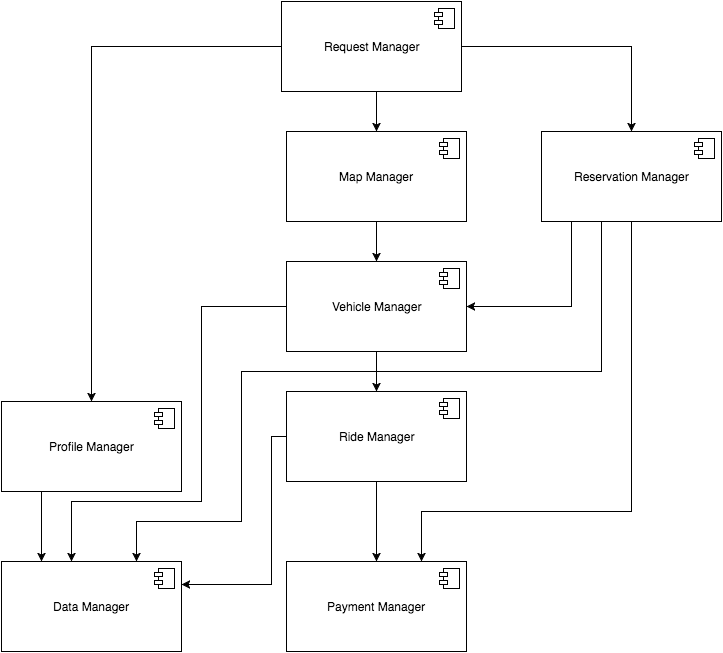

The diagram above was exported from draw.io. Its source (the exported page's mxGraphModel, read from the mxfile embedded in the PNG):
<mxGraphModel dx="790" dy="454" grid="1" gridSize="10" guides="1" tooltips="1" connect="1" arrows="1" fold="1" page="1" pageScale="1" pageWidth="826" pageHeight="1169" background="#ffffff" math="0" shadow="0">
  <root>
    <mxCell id="0" />
    <mxCell id="1" parent="0" />
    <mxCell id="12" value="" style="edgeStyle=orthogonalEdgeStyle;rounded=0;html=1;jettySize=auto;orthogonalLoop=1;" edge="1" parent="1" source="2" target="7">
      <mxGeometry relative="1" as="geometry" />
    </mxCell>
    <mxCell id="2" value="Request Manager" style="html=1;" vertex="1" parent="1">
      <mxGeometry x="300" y="10" width="180" height="90" as="geometry" />
    </mxCell>
    <mxCell id="3" value="" style="shape=component;jettyWidth=8;jettyHeight=4;" vertex="1" parent="2">
      <mxGeometry x="1" width="20" height="20" relative="1" as="geometry">
        <mxPoint x="-27" y="7" as="offset" />
      </mxGeometry>
    </mxCell>
    <mxCell id="29" value="" style="edgeStyle=orthogonalEdgeStyle;rounded=0;html=1;jettySize=auto;orthogonalLoop=1;" edge="1" parent="1" target="27">
      <mxGeometry relative="1" as="geometry">
        <mxPoint x="395" y="100" as="sourcePoint" />
      </mxGeometry>
    </mxCell>
    <mxCell id="16" value="" style="edgeStyle=orthogonalEdgeStyle;rounded=0;html=1;jettySize=auto;orthogonalLoop=1;" edge="1" parent="1" source="7" target="14">
      <mxGeometry relative="1" as="geometry">
        <Array as="points">
          <mxPoint x="60" y="530" />
          <mxPoint x="60" y="530" />
        </Array>
      </mxGeometry>
    </mxCell>
    <mxCell id="7" value="Profile Manager" style="html=1;" vertex="1" parent="1">
      <mxGeometry x="20" y="410" width="180" height="90" as="geometry" />
    </mxCell>
    <mxCell id="8" value="" style="shape=component;jettyWidth=8;jettyHeight=4;" vertex="1" parent="7">
      <mxGeometry x="1" width="20" height="20" relative="1" as="geometry">
        <mxPoint x="-27" y="7" as="offset" />
      </mxGeometry>
    </mxCell>
    <mxCell id="19" value="" style="edgeStyle=orthogonalEdgeStyle;rounded=0;html=1;jettySize=auto;orthogonalLoop=1;" edge="1" parent="1" source="9" target="17">
      <mxGeometry relative="1" as="geometry" />
    </mxCell>
    <mxCell id="20" style="edgeStyle=orthogonalEdgeStyle;rounded=0;html=1;entryX=1;entryY=0.25;jettySize=auto;orthogonalLoop=1;" edge="1" parent="1" source="9" target="14">
      <mxGeometry relative="1" as="geometry">
        <Array as="points">
          <mxPoint x="290" y="445" />
          <mxPoint x="290" y="593" />
        </Array>
      </mxGeometry>
    </mxCell>
    <mxCell id="9" value="Ride Manager" style="html=1;" vertex="1" parent="1">
      <mxGeometry x="305" y="400" width="180" height="90" as="geometry" />
    </mxCell>
    <mxCell id="10" value="" style="shape=component;jettyWidth=8;jettyHeight=4;" vertex="1" parent="9">
      <mxGeometry x="1" width="20" height="20" relative="1" as="geometry">
        <mxPoint x="-27" y="7" as="offset" />
      </mxGeometry>
    </mxCell>
    <mxCell id="14" value="Data Manager" style="html=1;" vertex="1" parent="1">
      <mxGeometry x="20" y="570" width="180" height="90" as="geometry" />
    </mxCell>
    <mxCell id="15" value="" style="shape=component;jettyWidth=8;jettyHeight=4;" vertex="1" parent="14">
      <mxGeometry x="1" width="20" height="20" relative="1" as="geometry">
        <mxPoint x="-27" y="7" as="offset" />
      </mxGeometry>
    </mxCell>
    <mxCell id="17" value="Payment Manager" style="html=1;" vertex="1" parent="1">
      <mxGeometry x="305" y="570" width="180" height="90" as="geometry" />
    </mxCell>
    <mxCell id="18" value="" style="shape=component;jettyWidth=8;jettyHeight=4;" vertex="1" parent="17">
      <mxGeometry x="1" width="20" height="20" relative="1" as="geometry">
        <mxPoint x="-27" y="7" as="offset" />
      </mxGeometry>
    </mxCell>
    <mxCell id="24" value="" style="edgeStyle=orthogonalEdgeStyle;rounded=0;html=1;jettySize=auto;orthogonalLoop=1;" edge="1" parent="1" source="21" target="9">
      <mxGeometry relative="1" as="geometry" />
    </mxCell>
    <mxCell id="26" style="edgeStyle=orthogonalEdgeStyle;rounded=0;html=1;jettySize=auto;orthogonalLoop=1;" edge="1" parent="1" source="21">
      <mxGeometry relative="1" as="geometry">
        <mxPoint x="90" y="570" as="targetPoint" />
        <Array as="points">
          <mxPoint x="220" y="315" />
          <mxPoint x="220" y="510" />
          <mxPoint x="90" y="510" />
        </Array>
      </mxGeometry>
    </mxCell>
    <mxCell id="21" value="Vehicle Manager" style="html=1;" vertex="1" parent="1">
      <mxGeometry x="305" y="270" width="180" height="90" as="geometry" />
    </mxCell>
    <mxCell id="22" value="" style="shape=component;jettyWidth=8;jettyHeight=4;" vertex="1" parent="21">
      <mxGeometry x="1" width="20" height="20" relative="1" as="geometry">
        <mxPoint x="-27" y="7" as="offset" />
      </mxGeometry>
    </mxCell>
    <mxCell id="30" value="" style="edgeStyle=orthogonalEdgeStyle;rounded=0;html=1;jettySize=auto;orthogonalLoop=1;" edge="1" parent="1" source="27" target="21">
      <mxGeometry relative="1" as="geometry" />
    </mxCell>
    <mxCell id="27" value="Map Manager" style="html=1;" vertex="1" parent="1">
      <mxGeometry x="305" y="140" width="180" height="90" as="geometry" />
    </mxCell>
    <mxCell id="28" value="" style="shape=component;jettyWidth=8;jettyHeight=4;" vertex="1" parent="27">
      <mxGeometry x="1" width="20" height="20" relative="1" as="geometry">
        <mxPoint x="-27" y="7" as="offset" />
      </mxGeometry>
    </mxCell>
    <mxCell id="40" style="edgeStyle=orthogonalEdgeStyle;rounded=0;html=1;exitX=1;exitY=0.5;entryX=0.5;entryY=0;jettySize=auto;orthogonalLoop=1;" edge="1" parent="1" source="2" target="33">
      <mxGeometry relative="1" as="geometry">
        <mxPoint x="650" y="100" as="sourcePoint" />
        <Array as="points">
          <mxPoint x="650" y="55" />
        </Array>
      </mxGeometry>
    </mxCell>
    <mxCell id="37" value="" style="edgeStyle=orthogonalEdgeStyle;rounded=0;html=1;jettySize=auto;orthogonalLoop=1;entryX=1;entryY=0.5;" edge="1" parent="1" source="33" target="21">
      <mxGeometry relative="1" as="geometry">
        <mxPoint x="650" y="310" as="targetPoint" />
        <Array as="points">
          <mxPoint x="590" y="315" />
        </Array>
      </mxGeometry>
    </mxCell>
    <mxCell id="38" style="edgeStyle=orthogonalEdgeStyle;rounded=0;html=1;exitX=0.5;exitY=1;entryX=0.75;entryY=0;jettySize=auto;orthogonalLoop=1;" edge="1" parent="1" source="33" target="17">
      <mxGeometry relative="1" as="geometry">
        <Array as="points">
          <mxPoint x="650" y="520" />
          <mxPoint x="440" y="520" />
        </Array>
      </mxGeometry>
    </mxCell>
    <mxCell id="39" style="edgeStyle=orthogonalEdgeStyle;rounded=0;html=1;exitX=0.25;exitY=1;entryX=0.75;entryY=0;jettySize=auto;orthogonalLoop=1;" edge="1" parent="1" source="33" target="14">
      <mxGeometry relative="1" as="geometry">
        <Array as="points">
          <mxPoint x="620" y="230" />
          <mxPoint x="620" y="380" />
          <mxPoint x="260" y="380" />
          <mxPoint x="260" y="530" />
          <mxPoint x="155" y="530" />
        </Array>
      </mxGeometry>
    </mxCell>
    <mxCell id="33" value="Reservation Manager" style="html=1;" vertex="1" parent="1">
      <mxGeometry x="560" y="140" width="180" height="90" as="geometry" />
    </mxCell>
    <mxCell id="34" value="" style="shape=component;jettyWidth=8;jettyHeight=4;" vertex="1" parent="33">
      <mxGeometry x="1" width="20" height="20" relative="1" as="geometry">
        <mxPoint x="-27" y="7" as="offset" />
      </mxGeometry>
    </mxCell>
  </root>
</mxGraphModel>